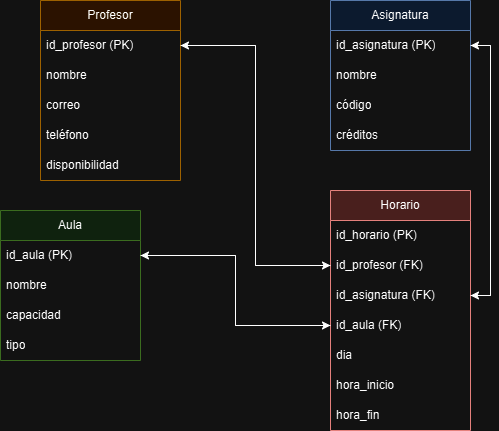

The diagram above was exported from draw.io. Its source (the exported page's mxGraphModel, read from the mxfile embedded in the PNG):
<mxGraphModel dx="1050" dy="557" grid="1" gridSize="10" guides="1" tooltips="1" connect="1" arrows="1" fold="1" page="1" pageScale="1" pageWidth="827" pageHeight="1169" math="0" shadow="0">
  <root>
    <mxCell id="0" />
    <mxCell id="1" parent="0" />
    <mxCell id="WcRmiZ8kyaZgXUOAK67w-1" value="Profesor" style="swimlane;fontStyle=0;childLayout=stackLayout;horizontal=1;startSize=30;horizontalStack=0;resizeParent=1;resizeParentMax=0;resizeLast=0;collapsible=1;marginBottom=0;whiteSpace=wrap;html=1;fillColor=#ffe6cc;strokeColor=#d79b00;" vertex="1" parent="1">
      <mxGeometry x="140" y="100" width="140" height="180" as="geometry" />
    </mxCell>
    <mxCell id="WcRmiZ8kyaZgXUOAK67w-2" value="id_profesor (PK)" style="text;strokeColor=none;fillColor=none;align=left;verticalAlign=middle;spacingLeft=4;spacingRight=4;overflow=hidden;points=[[0,0.5],[1,0.5]];portConstraint=eastwest;rotatable=0;whiteSpace=wrap;html=1;" vertex="1" parent="WcRmiZ8kyaZgXUOAK67w-1">
      <mxGeometry y="30" width="140" height="30" as="geometry" />
    </mxCell>
    <mxCell id="WcRmiZ8kyaZgXUOAK67w-3" value="nombre" style="text;strokeColor=none;fillColor=none;align=left;verticalAlign=middle;spacingLeft=4;spacingRight=4;overflow=hidden;points=[[0,0.5],[1,0.5]];portConstraint=eastwest;rotatable=0;whiteSpace=wrap;html=1;" vertex="1" parent="WcRmiZ8kyaZgXUOAK67w-1">
      <mxGeometry y="60" width="140" height="30" as="geometry" />
    </mxCell>
    <mxCell id="WcRmiZ8kyaZgXUOAK67w-4" value="correo" style="text;strokeColor=none;fillColor=none;align=left;verticalAlign=middle;spacingLeft=4;spacingRight=4;overflow=hidden;points=[[0,0.5],[1,0.5]];portConstraint=eastwest;rotatable=0;whiteSpace=wrap;html=1;" vertex="1" parent="WcRmiZ8kyaZgXUOAK67w-1">
      <mxGeometry y="90" width="140" height="30" as="geometry" />
    </mxCell>
    <mxCell id="WcRmiZ8kyaZgXUOAK67w-17" value="teléfono" style="text;strokeColor=none;fillColor=none;align=left;verticalAlign=middle;spacingLeft=4;spacingRight=4;overflow=hidden;points=[[0,0.5],[1,0.5]];portConstraint=eastwest;rotatable=0;whiteSpace=wrap;html=1;" vertex="1" parent="WcRmiZ8kyaZgXUOAK67w-1">
      <mxGeometry y="120" width="140" height="30" as="geometry" />
    </mxCell>
    <mxCell id="WcRmiZ8kyaZgXUOAK67w-18" value="disponibilidad" style="text;strokeColor=none;fillColor=none;align=left;verticalAlign=middle;spacingLeft=4;spacingRight=4;overflow=hidden;points=[[0,0.5],[1,0.5]];portConstraint=eastwest;rotatable=0;whiteSpace=wrap;html=1;" vertex="1" parent="WcRmiZ8kyaZgXUOAK67w-1">
      <mxGeometry y="150" width="140" height="30" as="geometry" />
    </mxCell>
    <mxCell id="WcRmiZ8kyaZgXUOAK67w-5" value="Asignatura" style="swimlane;fontStyle=0;childLayout=stackLayout;horizontal=1;startSize=30;horizontalStack=0;resizeParent=1;resizeParentMax=0;resizeLast=0;collapsible=1;marginBottom=0;whiteSpace=wrap;html=1;fillColor=#dae8fc;strokeColor=#6c8ebf;" vertex="1" parent="1">
      <mxGeometry x="430" y="100" width="140" height="150" as="geometry" />
    </mxCell>
    <mxCell id="WcRmiZ8kyaZgXUOAK67w-6" value="id_asignatura (PK)" style="text;strokeColor=none;fillColor=none;align=left;verticalAlign=middle;spacingLeft=4;spacingRight=4;overflow=hidden;points=[[0,0.5],[1,0.5]];portConstraint=eastwest;rotatable=0;whiteSpace=wrap;html=1;" vertex="1" parent="WcRmiZ8kyaZgXUOAK67w-5">
      <mxGeometry y="30" width="140" height="30" as="geometry" />
    </mxCell>
    <mxCell id="WcRmiZ8kyaZgXUOAK67w-7" value="nombre" style="text;strokeColor=none;fillColor=none;align=left;verticalAlign=middle;spacingLeft=4;spacingRight=4;overflow=hidden;points=[[0,0.5],[1,0.5]];portConstraint=eastwest;rotatable=0;whiteSpace=wrap;html=1;" vertex="1" parent="WcRmiZ8kyaZgXUOAK67w-5">
      <mxGeometry y="60" width="140" height="30" as="geometry" />
    </mxCell>
    <mxCell id="WcRmiZ8kyaZgXUOAK67w-8" value="código" style="text;strokeColor=none;fillColor=none;align=left;verticalAlign=middle;spacingLeft=4;spacingRight=4;overflow=hidden;points=[[0,0.5],[1,0.5]];portConstraint=eastwest;rotatable=0;whiteSpace=wrap;html=1;" vertex="1" parent="WcRmiZ8kyaZgXUOAK67w-5">
      <mxGeometry y="90" width="140" height="30" as="geometry" />
    </mxCell>
    <mxCell id="WcRmiZ8kyaZgXUOAK67w-20" value="créditos" style="text;strokeColor=none;fillColor=none;align=left;verticalAlign=middle;spacingLeft=4;spacingRight=4;overflow=hidden;points=[[0,0.5],[1,0.5]];portConstraint=eastwest;rotatable=0;whiteSpace=wrap;html=1;" vertex="1" parent="WcRmiZ8kyaZgXUOAK67w-5">
      <mxGeometry y="120" width="140" height="30" as="geometry" />
    </mxCell>
    <mxCell id="WcRmiZ8kyaZgXUOAK67w-9" value="Aula" style="swimlane;fontStyle=0;childLayout=stackLayout;horizontal=1;startSize=30;horizontalStack=0;resizeParent=1;resizeParentMax=0;resizeLast=0;collapsible=1;marginBottom=0;whiteSpace=wrap;html=1;fillColor=#d5e8d4;strokeColor=#82b366;" vertex="1" parent="1">
      <mxGeometry x="100" y="310" width="140" height="150" as="geometry" />
    </mxCell>
    <mxCell id="WcRmiZ8kyaZgXUOAK67w-10" value="id_aula (PK)" style="text;strokeColor=none;fillColor=none;align=left;verticalAlign=middle;spacingLeft=4;spacingRight=4;overflow=hidden;points=[[0,0.5],[1,0.5]];portConstraint=eastwest;rotatable=0;whiteSpace=wrap;html=1;" vertex="1" parent="WcRmiZ8kyaZgXUOAK67w-9">
      <mxGeometry y="30" width="140" height="30" as="geometry" />
    </mxCell>
    <mxCell id="WcRmiZ8kyaZgXUOAK67w-11" value="nombre" style="text;strokeColor=none;fillColor=none;align=left;verticalAlign=middle;spacingLeft=4;spacingRight=4;overflow=hidden;points=[[0,0.5],[1,0.5]];portConstraint=eastwest;rotatable=0;whiteSpace=wrap;html=1;" vertex="1" parent="WcRmiZ8kyaZgXUOAK67w-9">
      <mxGeometry y="60" width="140" height="30" as="geometry" />
    </mxCell>
    <mxCell id="WcRmiZ8kyaZgXUOAK67w-12" value="capacidad" style="text;strokeColor=none;fillColor=none;align=left;verticalAlign=middle;spacingLeft=4;spacingRight=4;overflow=hidden;points=[[0,0.5],[1,0.5]];portConstraint=eastwest;rotatable=0;whiteSpace=wrap;html=1;" vertex="1" parent="WcRmiZ8kyaZgXUOAK67w-9">
      <mxGeometry y="90" width="140" height="30" as="geometry" />
    </mxCell>
    <mxCell id="WcRmiZ8kyaZgXUOAK67w-19" value="tipo" style="text;strokeColor=none;fillColor=none;align=left;verticalAlign=middle;spacingLeft=4;spacingRight=4;overflow=hidden;points=[[0,0.5],[1,0.5]];portConstraint=eastwest;rotatable=0;whiteSpace=wrap;html=1;" vertex="1" parent="WcRmiZ8kyaZgXUOAK67w-9">
      <mxGeometry y="120" width="140" height="30" as="geometry" />
    </mxCell>
    <mxCell id="WcRmiZ8kyaZgXUOAK67w-13" value="Horario" style="swimlane;fontStyle=0;childLayout=stackLayout;horizontal=1;startSize=30;horizontalStack=0;resizeParent=1;resizeParentMax=0;resizeLast=0;collapsible=1;marginBottom=0;whiteSpace=wrap;html=1;fillColor=#f8cecc;strokeColor=#b85450;" vertex="1" parent="1">
      <mxGeometry x="430" y="290" width="140" height="240" as="geometry" />
    </mxCell>
    <mxCell id="WcRmiZ8kyaZgXUOAK67w-14" value="id_horario (PK)" style="text;strokeColor=none;fillColor=none;align=left;verticalAlign=middle;spacingLeft=4;spacingRight=4;overflow=hidden;points=[[0,0.5],[1,0.5]];portConstraint=eastwest;rotatable=0;whiteSpace=wrap;html=1;" vertex="1" parent="WcRmiZ8kyaZgXUOAK67w-13">
      <mxGeometry y="30" width="140" height="30" as="geometry" />
    </mxCell>
    <mxCell id="WcRmiZ8kyaZgXUOAK67w-15" value="id_profesor (FK)" style="text;strokeColor=none;fillColor=none;align=left;verticalAlign=middle;spacingLeft=4;spacingRight=4;overflow=hidden;points=[[0,0.5],[1,0.5]];portConstraint=eastwest;rotatable=0;whiteSpace=wrap;html=1;" vertex="1" parent="WcRmiZ8kyaZgXUOAK67w-13">
      <mxGeometry y="60" width="140" height="30" as="geometry" />
    </mxCell>
    <mxCell id="WcRmiZ8kyaZgXUOAK67w-16" value="id_asignatura (FK)" style="text;strokeColor=none;fillColor=none;align=left;verticalAlign=middle;spacingLeft=4;spacingRight=4;overflow=hidden;points=[[0,0.5],[1,0.5]];portConstraint=eastwest;rotatable=0;whiteSpace=wrap;html=1;" vertex="1" parent="WcRmiZ8kyaZgXUOAK67w-13">
      <mxGeometry y="90" width="140" height="30" as="geometry" />
    </mxCell>
    <mxCell id="WcRmiZ8kyaZgXUOAK67w-21" value="id_aula (FK)" style="text;strokeColor=none;fillColor=none;align=left;verticalAlign=middle;spacingLeft=4;spacingRight=4;overflow=hidden;points=[[0,0.5],[1,0.5]];portConstraint=eastwest;rotatable=0;whiteSpace=wrap;html=1;" vertex="1" parent="WcRmiZ8kyaZgXUOAK67w-13">
      <mxGeometry y="120" width="140" height="30" as="geometry" />
    </mxCell>
    <mxCell id="WcRmiZ8kyaZgXUOAK67w-22" value="dia" style="text;strokeColor=none;fillColor=none;align=left;verticalAlign=middle;spacingLeft=4;spacingRight=4;overflow=hidden;points=[[0,0.5],[1,0.5]];portConstraint=eastwest;rotatable=0;whiteSpace=wrap;html=1;" vertex="1" parent="WcRmiZ8kyaZgXUOAK67w-13">
      <mxGeometry y="150" width="140" height="30" as="geometry" />
    </mxCell>
    <mxCell id="WcRmiZ8kyaZgXUOAK67w-23" value="hora_inicio" style="text;strokeColor=none;fillColor=none;align=left;verticalAlign=middle;spacingLeft=4;spacingRight=4;overflow=hidden;points=[[0,0.5],[1,0.5]];portConstraint=eastwest;rotatable=0;whiteSpace=wrap;html=1;" vertex="1" parent="WcRmiZ8kyaZgXUOAK67w-13">
      <mxGeometry y="180" width="140" height="30" as="geometry" />
    </mxCell>
    <mxCell id="WcRmiZ8kyaZgXUOAK67w-24" value="hora_fin" style="text;strokeColor=none;fillColor=none;align=left;verticalAlign=middle;spacingLeft=4;spacingRight=4;overflow=hidden;points=[[0,0.5],[1,0.5]];portConstraint=eastwest;rotatable=0;whiteSpace=wrap;html=1;" vertex="1" parent="WcRmiZ8kyaZgXUOAK67w-13">
      <mxGeometry y="210" width="140" height="30" as="geometry" />
    </mxCell>
    <mxCell id="WcRmiZ8kyaZgXUOAK67w-26" style="edgeStyle=orthogonalEdgeStyle;rounded=0;orthogonalLoop=1;jettySize=auto;html=1;exitX=1;exitY=0.5;exitDx=0;exitDy=0;entryX=0;entryY=0.5;entryDx=0;entryDy=0;" edge="1" parent="1" source="WcRmiZ8kyaZgXUOAK67w-10" target="WcRmiZ8kyaZgXUOAK67w-21">
      <mxGeometry relative="1" as="geometry" />
    </mxCell>
    <mxCell id="WcRmiZ8kyaZgXUOAK67w-27" style="edgeStyle=orthogonalEdgeStyle;rounded=0;orthogonalLoop=1;jettySize=auto;html=1;exitX=1;exitY=0.5;exitDx=0;exitDy=0;entryX=0;entryY=0.5;entryDx=0;entryDy=0;" edge="1" parent="1" source="WcRmiZ8kyaZgXUOAK67w-2" target="WcRmiZ8kyaZgXUOAK67w-15">
      <mxGeometry relative="1" as="geometry" />
    </mxCell>
    <mxCell id="WcRmiZ8kyaZgXUOAK67w-28" style="edgeStyle=orthogonalEdgeStyle;rounded=0;orthogonalLoop=1;jettySize=auto;html=1;exitX=1;exitY=0.5;exitDx=0;exitDy=0;" edge="1" parent="1" source="WcRmiZ8kyaZgXUOAK67w-6" target="WcRmiZ8kyaZgXUOAK67w-16">
      <mxGeometry relative="1" as="geometry" />
    </mxCell>
    <mxCell id="WcRmiZ8kyaZgXUOAK67w-29" style="edgeStyle=orthogonalEdgeStyle;rounded=0;orthogonalLoop=1;jettySize=auto;html=1;exitX=0;exitY=0.5;exitDx=0;exitDy=0;entryX=1;entryY=0.5;entryDx=0;entryDy=0;" edge="1" parent="1" source="WcRmiZ8kyaZgXUOAK67w-21" target="WcRmiZ8kyaZgXUOAK67w-10">
      <mxGeometry relative="1" as="geometry" />
    </mxCell>
    <mxCell id="WcRmiZ8kyaZgXUOAK67w-30" style="edgeStyle=orthogonalEdgeStyle;rounded=0;orthogonalLoop=1;jettySize=auto;html=1;exitX=0;exitY=0.5;exitDx=0;exitDy=0;" edge="1" parent="1" source="WcRmiZ8kyaZgXUOAK67w-15" target="WcRmiZ8kyaZgXUOAK67w-2">
      <mxGeometry relative="1" as="geometry" />
    </mxCell>
    <mxCell id="WcRmiZ8kyaZgXUOAK67w-32" style="edgeStyle=orthogonalEdgeStyle;rounded=0;orthogonalLoop=1;jettySize=auto;html=1;exitX=1;exitY=0.5;exitDx=0;exitDy=0;entryX=1;entryY=0.5;entryDx=0;entryDy=0;" edge="1" parent="1" source="WcRmiZ8kyaZgXUOAK67w-16" target="WcRmiZ8kyaZgXUOAK67w-6">
      <mxGeometry relative="1" as="geometry" />
    </mxCell>
  </root>
</mxGraphModel>